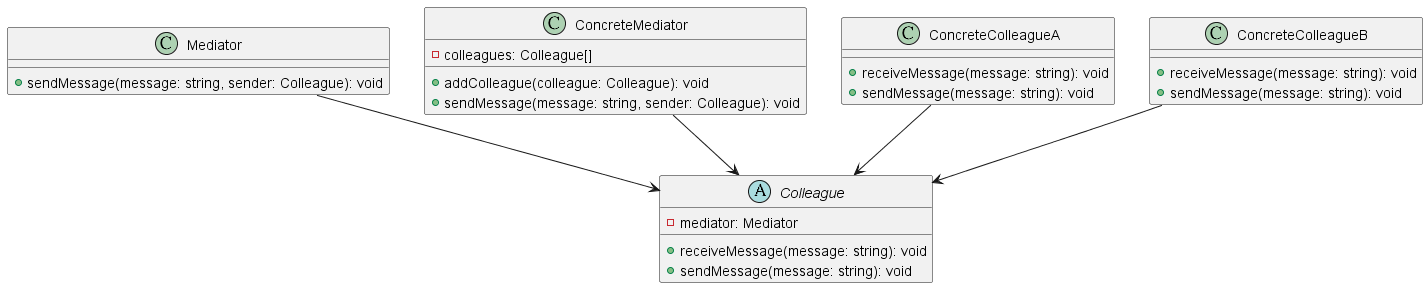

The diagram above was rendered by PlantUML. Its source (embedded in the PNG):
@startuml MediatorClass

class Mediator {
  +sendMessage(message: string, sender: Colleague): void
}

abstract class Colleague {
  -mediator: Mediator
  +receiveMessage(message: string): void
  +sendMessage(message: string): void
}

class ConcreteMediator {
  -colleagues: Colleague[]
  +addColleague(colleague: Colleague): void
  +sendMessage(message: string, sender: Colleague): void
}

class ConcreteColleagueA {
  +receiveMessage(message: string): void
  +sendMessage(message: string): void
}

class ConcreteColleagueB {
  +receiveMessage(message: string): void
  +sendMessage(message: string): void
}

Mediator --> Colleague
ConcreteMediator --> Colleague
ConcreteColleagueA --> Colleague
ConcreteColleagueB --> Colleague

@enduml